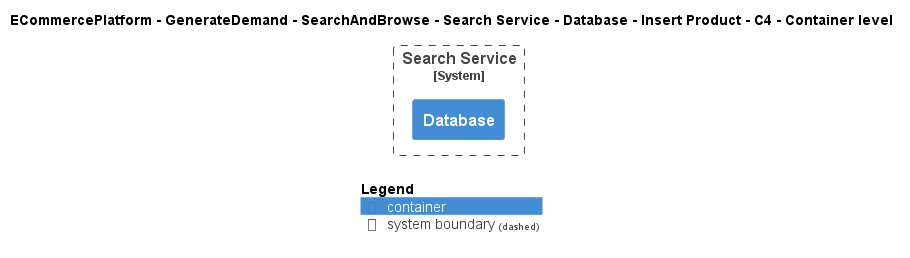

The diagram above was rendered by PlantUML. Its source (embedded in the PNG):
@startuml
!include ..\..\..\..\..\..\..\..\..\.c4s\C4_Container.puml

AddElementTag("c4interflow:lifecycle:new", $bgColor=green, $fontColor=#ffffff, $borderColor=green, $shadowing="False")
AddElementTag("c4interflow:lifecycle:changed", $bgColor=orange, $fontColor=#ffffff, $borderColor=orange, $shadowing="False")
AddElementTag("c4interflow:lifecycle:removed", $bgColor=red, $fontColor=#ffffff, $borderColor=red, $shadowing="False")

AddRelTag("c4interflow:lifecycle:new", $textColor=green, $lineColor=green)
AddRelTag("c4interflow:lifecycle:changed", $textColor=orange, $lineColor=orange)
AddRelTag("c4interflow:lifecycle:removed", $textColor=red, $lineColor=red)

SHOW_PERSON_PORTRAIT()
LAYOUT_TOP_DOWN()

skinparam linetype polyline

title ECommercePlatform - GenerateDemand - SearchAndBrowse - Search Service - Database - Insert Product - C4 - Container level


System_Boundary(ECommercePlatform.GenerateDemand.SearchAndBrowse.SoftwareSystems.SearchService, "Search Service") {
    Container(ECommercePlatform.GenerateDemand.SearchAndBrowse.SoftwareSystems.SearchService.Containers.Database, "Database", "", "")
}



SHOW_LEGEND()
@enduml